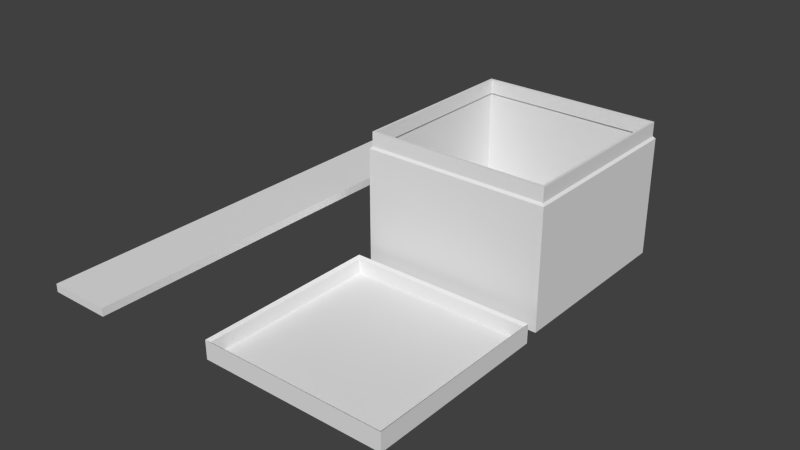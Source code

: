 # Source: ArkhamBoxes.blend  (saved by Blender 2.72.0; exported with 4.5.12 LTS)
import bpy
from mathutils import Matrix  # noqa: F401  (used for matrix-valued properties, if any)

bpy.ops.wm.read_factory_settings(use_empty=True)
scene = bpy.context.scene
scene.name = 'Scene'

# ---- collections
col_collection_1 = bpy.data.collections.new('Collection 1'); scene.collection.children.link(col_collection_1)

# ---- world
world_world = bpy.data.worlds.new('World'); scene.world = world_world
world_world.color = (0.05088, 0.05088, 0.05088)
world_world.use_sun_shadow = False
world_world.sun_shadow_jitter_overblur = 0.0
world_world.cycles.sampling_method = 'MANUAL'
world_world.cycles.sample_map_resolution = 256

# ---- meshes
me_panel4dad = bpy.data.meshes.new('Panel4Dad')
me_panel4dad.from_pydata([(-7.8, 70.0, -1.0), (-7.8, -70.0, -1.0), (-7.8, -70.0, 1.0), (-7.8, 70.0, 1.0), (7.8, 70.0, 1.0), (7.8, 70.0, -1.0), (7.8, -70.0, 1.0), (7.8, -70.0, -1.0)], [], [(0, 1, 2), (2, 3, 0), (3, 4, 5), (5, 0, 3), (4, 6, 7), (7, 5, 4), (1, 7, 6), (6, 2, 1), (1, 0, 5), (5, 7, 1), (6, 4, 3), (3, 2, 6)])
me_panel4dad.use_remesh_preserve_volume = False
me_panel4dad.use_remesh_preserve_attributes = False
me_panel4dad.use_mirror_vertex_groups = False
me_panel4dad.update()
me_cube_005 = bpy.data.meshes.new('Cube.005')
me_cube_005.from_pydata([(-9.774, -9.774, 0.2801), (-9.774, 9.774, 0.2801), (9.774, 9.774, 0.2801), (9.774, -9.774, 0.2801), (-9.774, -9.774, -1.28), (-9.774, 9.774, -1.28), (9.774, 9.774, -1.28), (9.774, -9.774, -1.28), (-10.07, -10.07, 0.5033), (-10.07, 10.07, 0.5033), (10.07, 10.07, 0.5033), (10.07, -10.07, 0.5033), (-10.08, -10.07, -1.542), (-10.08, 10.08, -1.542), (10.08, 10.08, -1.542), (10.08, -10.07, -1.542)], [], [(0, 4, 5, 1), (1, 5, 6, 2), (2, 6, 7, 3), (3, 7, 4, 0), (0, 1, 2, 3), (8, 9, 13, 12), (9, 10, 14, 13), (10, 11, 15, 14), (11, 8, 12, 15), (8, 11, 10, 9), (4, 7, 15, 12), (7, 6, 14, 15), (6, 5, 13, 14), (5, 4, 12, 13)])
me_cube_005.use_remesh_preserve_volume = False
me_cube_005.use_remesh_preserve_attributes = False
me_cube_005.use_mirror_vertex_groups = False
me_cube_005.update()
me_cube_004 = bpy.data.meshes.new('Cube.004')
me_cube_004.from_pydata([(-10.0, -10.0, -10.0), (-10.0, 10.0, -10.0), (10.0, 10.0, -10.0), (10.0, -10.0, -10.0), (-9.774, -9.774, 4.601), (-9.774, 9.774, 4.601), (9.774, 9.774, 4.601), (9.774, -9.774, 4.601), (-9.514, -9.514, 4.601), (-9.514, 9.514, 4.601), (9.514, 9.514, 4.601), (9.514, -9.514, 4.601), (-9.734, -9.734, -9.533), (-9.734, 9.734, -9.533), (9.734, 9.734, -9.533), (9.734, -9.734, -9.533), (-9.734, -9.734, 2.835), (9.734, -9.734, 2.835), (9.734, 9.734, 2.835), (-9.734, 9.734, 2.835), (-10.0, -10.0, 2.827), (-10.0, 10.0, 2.827), (10.0, 10.0, 2.827), (10.0, -10.0, 2.827), (-9.515, -9.515, 3.073), (9.515, -9.515, 3.073), (9.515, 9.515, 3.073), (-9.515, 9.515, 3.073), (-9.774, -9.774, 3.077), (-9.774, 9.774, 3.077), (9.774, 9.774, 3.077), (9.774, -9.774, 3.077)], [], [(20, 21, 1, 0), (21, 22, 2, 1), (22, 23, 3, 2), (23, 20, 0, 3), (0, 1, 2, 3), (4, 7, 11, 8), (16, 17, 15, 12), (7, 6, 10, 11), (6, 5, 9, 10), (5, 4, 8, 9), (15, 14, 13, 12), (17, 18, 14, 15), (18, 19, 13, 14), (19, 16, 12, 13), (24, 25, 17, 16), (25, 26, 18, 17), (26, 27, 19, 18), (27, 24, 16, 19), (28, 29, 21, 20), (29, 30, 22, 21), (30, 31, 23, 22), (31, 28, 20, 23), (8, 11, 25, 24), (11, 10, 26, 25), (10, 9, 27, 26), (9, 8, 24, 27), (4, 5, 29, 28), (5, 6, 30, 29), (6, 7, 31, 30), (7, 4, 28, 31)])
me_cube_004.use_remesh_preserve_volume = False
me_cube_004.use_remesh_preserve_attributes = False
me_cube_004.use_mirror_vertex_groups = False
me_cube_004.update()

# ---- objects
ob_panel4dad = bpy.data.objects.new('Panel4Dad', me_panel4dad)
ob_cube_002 = bpy.data.objects.new('Cube.002', me_cube_005)
ob_cube = bpy.data.objects.new('Cube', me_cube_004)

# ---- transforms, parenting, visibility, modifiers, constraints
ob_panel4dad.location = (-40.0, 0.0, 0.0)
ob_panel4dad.lineart.crease_threshold = 0.0
ob_cube_002.location = (-0.1223, -24.25, -17.89)
ob_cube_002.rotation_euler = (-9.425, -1.006e-22, 4.441e-16)
ob_cube_002.scale = (2.52, 2.52, 2.52)
ob_cube_002.lineart.crease_threshold = 0.0
ob_cube.location = (-0.1223, 30.09, 6.544)
ob_cube.scale = (2.5, 2.5, 2.5)
ob_cube.lineart.crease_threshold = 0.0

# ---- collection membership
col_collection_1.objects.link(ob_panel4dad)
col_collection_1.objects.link(ob_cube_002)
col_collection_1.objects.link(ob_cube)

# ---- scene / render settings (as saved in the file)
scene.frame_start = 1; scene.frame_end = 250; scene.frame_set(1)
scene.render.engine = 'BLENDER_EEVEE_NEXT'
scene.render.resolution_percentage = 50
scene.render.dither_intensity = 0.0
scene.cycles.use_denoising = False
scene.cycles.samples = 10
scene.cycles.sampling_pattern = 'TABULATED_SOBOL'
scene.cycles.light_sampling_threshold = 0.0
scene.cycles.use_adaptive_sampling = False
scene.cycles.use_light_tree = False
scene.cycles.blur_glossy = 0.0
scene.cycles.pixel_filter_type = 'GAUSSIAN'
scene.cycles.sample_clamp_indirect = 0.0
scene.view_settings.view_transform = 'Standard'
scene.unit_settings.scale_length = 0.0001
bpy.context.view_layer.update()

# ---- added for rendering (the .blend has no active camera and no usable light): camera, sun
cam_auto = bpy.data.cameras.new('AutoCamera')
cam_auto.lens = 50.0
cam_auto.sensor_width = 36.0
cam_auto.clip_end = 2634.47
ob_auto_camera = bpy.data.objects.new('AutoCamera', cam_auto)
scene.collection.objects.link(ob_auto_camera)
ob_auto_camera.location = (138.846, -180.135, 119.532)
ob_auto_camera.rotation_euler = (1.09748, -7.21219e-08, 0.694738)
scene.camera = ob_auto_camera
light_auto_sun = bpy.data.lights.new('AutoSun', 'SUN')
light_auto_sun.energy = 3.0
light_auto_sun.angle = 0.0523599
ob_auto_sun = bpy.data.objects.new('AutoSun', light_auto_sun)
scene.collection.objects.link(ob_auto_sun)
ob_auto_sun.rotation_euler = (0.872665, 0.174533, 0.523599)
bpy.context.view_layer.update()
